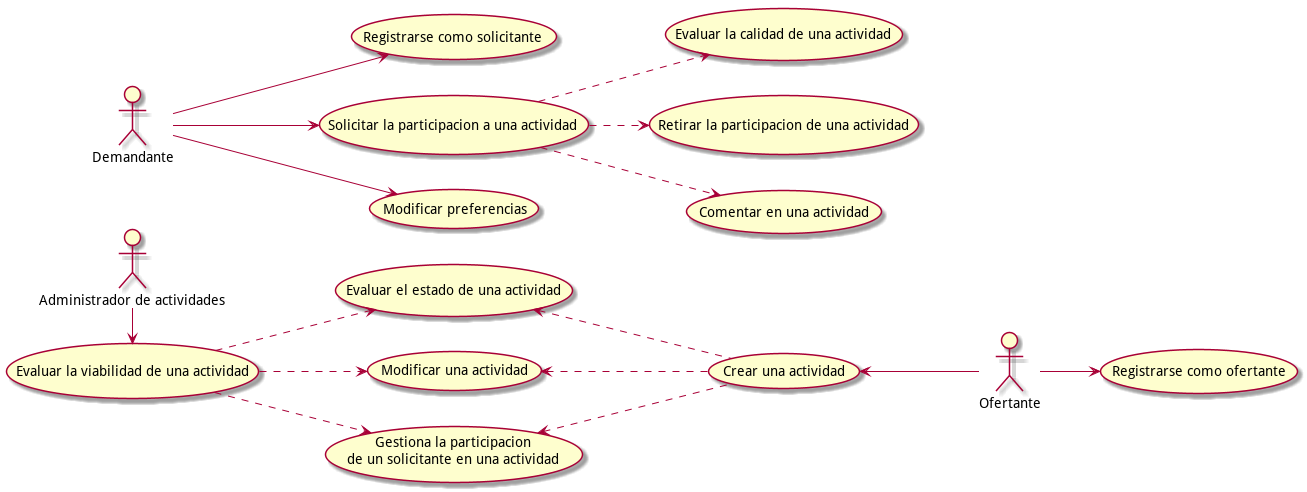

The diagram above was rendered by PlantUML. Its source (embedded in the PNG):
@startuml casos_de_uso

actor Admin     as "Administrador de actividades"
actor Demand    as "Demandante"
actor Offer     as "Ofertante"

(Registrarse como solicitante)                  as RegisterDemand
(Registrarse como ofertante)                    as RegisterOffer
(Solicitar la participacion a una actividad)    as RequestActivity
(Evaluar la calidad de una actividad)           as EvaluateQuality
(Evaluar la viabilidad de una actividad)        as EvaluateViability
(Retirar la participacion de una actividad)     as RemoveParticipation
(Comentar en una actividad)                     as CommentActivity
(Modificar una actividad)                       as ModifyActivity
(Evaluar el estado de una actividad)            as EvaluateActivityStatus
(Crear una actividad)                           as CreateActivity
(Modificar preferencias)                        as ModifyPrefernces
usecase ManageParticipation as "Gestiona la participacion
de un solicitante en una actividad"


left to right direction

Demand --> RegisterDemand
Demand --> RequestActivity
Demand --> ModifyPrefernces

RequestActivity ..> EvaluateQuality
RequestActivity ..> RemoveParticipation
RequestActivity ..> CommentActivity

Admin -right-> EvaluateViability
EvaluateViability ..> ManageParticipation
EvaluateViability ..> ModifyActivity
EvaluateViability ..> EvaluateActivityStatus

Offer -down-> RegisterOffer
Offer -up-> CreateActivity

CreateActivity .up.> ManageParticipation
CreateActivity .up.> ModifyActivity
CreateActivity .up.> EvaluateActivityStatus

@enduml